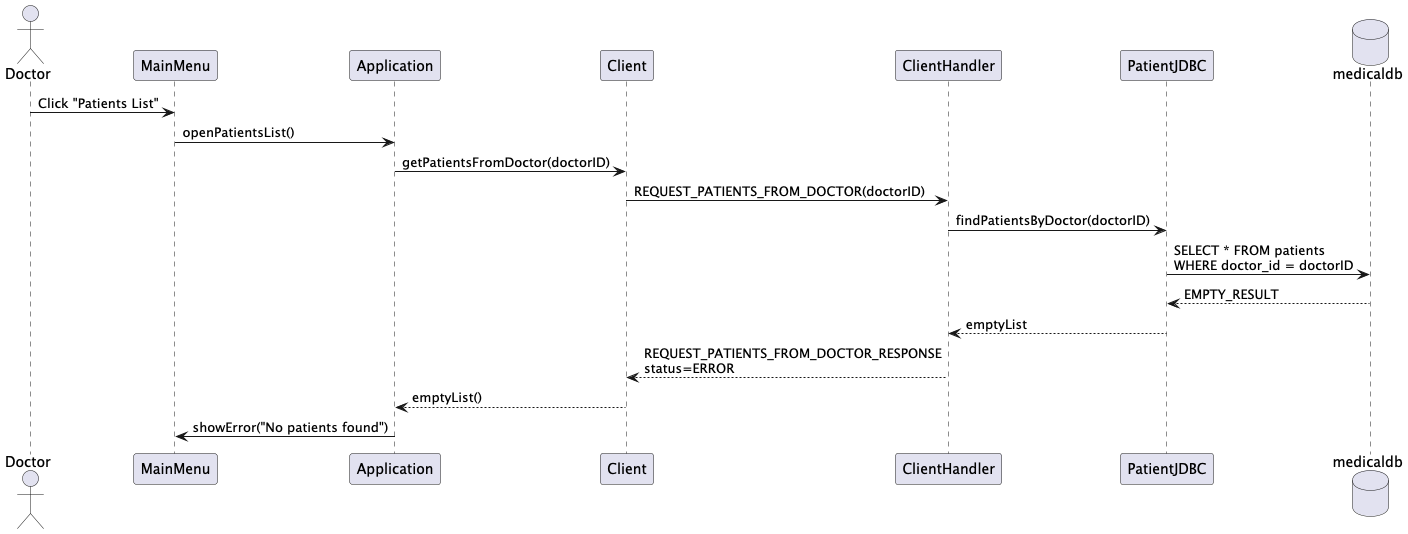

The diagram above was rendered by PlantUML. Its source (embedded in the PNG):
@startuml Doctor_ViewPatientList_Error
actor Doctor
participant MainMenu
participant Application
participant Client
participant ClientHandler
participant PatientJDBC
database medicaldb

Doctor -> MainMenu: Click "Patients List"
MainMenu -> Application: openPatientsList()
Application -> Client: getPatientsFromDoctor(doctorID)
Client -> ClientHandler: REQUEST_PATIENTS_FROM_DOCTOR(doctorID)

ClientHandler -> PatientJDBC: findPatientsByDoctor(doctorID)
PatientJDBC -> medicaldb: SELECT * FROM patients\nWHERE doctor_id = doctorID
medicaldb --> PatientJDBC: EMPTY_RESULT

PatientJDBC --> ClientHandler: emptyList
ClientHandler --> Client: REQUEST_PATIENTS_FROM_DOCTOR_RESPONSE\nstatus=ERROR

Client --> Application: emptyList()
Application -> MainMenu: showError("No patients found")

@enduml